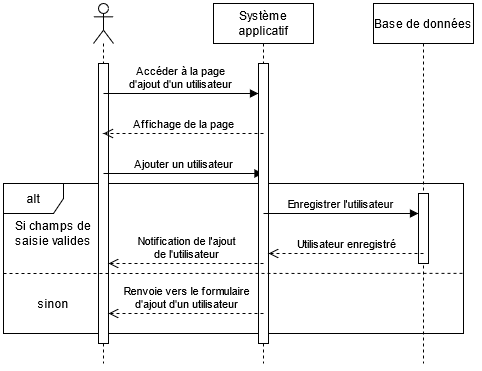

The diagram above was exported from draw.io. Its source (the exported page's mxGraphModel, read from the mxfile embedded in the PNG):
<mxGraphModel dx="549" dy="545" grid="1" gridSize="10" guides="1" tooltips="1" connect="1" arrows="1" fold="1" page="1" pageScale="1" pageWidth="827" pageHeight="1169" math="0" shadow="0">
  <root>
    <mxCell id="0" />
    <mxCell id="1" parent="0" />
    <mxCell id="IBwd4jdJVkoA_0HLJnym-14" value="alt" style="shape=umlFrame;whiteSpace=wrap;html=1;" vertex="1" parent="1">
      <mxGeometry x="140" y="290" width="460" height="150" as="geometry" />
    </mxCell>
    <mxCell id="IBwd4jdJVkoA_0HLJnym-1" value="" style="shape=umlLifeline;participant=umlActor;perimeter=lifelinePerimeter;whiteSpace=wrap;html=1;container=1;collapsible=0;recursiveResize=0;verticalAlign=top;spacingTop=36;outlineConnect=0;" vertex="1" parent="1">
      <mxGeometry x="230" y="110" width="20" height="360" as="geometry" />
    </mxCell>
    <mxCell id="IBwd4jdJVkoA_0HLJnym-2" value="" style="html=1;points=[];perimeter=orthogonalPerimeter;" vertex="1" parent="IBwd4jdJVkoA_0HLJnym-1">
      <mxGeometry x="5" y="60" width="10" height="280" as="geometry" />
    </mxCell>
    <mxCell id="IBwd4jdJVkoA_0HLJnym-3" value="&lt;div&gt;Accéder à la page&lt;/div&gt;&lt;div&gt;d'ajout d'un utilisateur&lt;br&gt;&lt;/div&gt;" style="html=1;verticalAlign=bottom;endArrow=block;" edge="1" parent="IBwd4jdJVkoA_0HLJnym-1" target="IBwd4jdJVkoA_0HLJnym-5">
      <mxGeometry width="80" relative="1" as="geometry">
        <mxPoint x="10" y="90" as="sourcePoint" />
        <mxPoint x="90" y="90" as="targetPoint" />
      </mxGeometry>
    </mxCell>
    <mxCell id="IBwd4jdJVkoA_0HLJnym-12" value="Ajouter un utilisateur" style="html=1;verticalAlign=bottom;endArrow=block;" edge="1" parent="IBwd4jdJVkoA_0HLJnym-1" target="IBwd4jdJVkoA_0HLJnym-4">
      <mxGeometry width="80" relative="1" as="geometry">
        <mxPoint x="10" y="170" as="sourcePoint" />
        <mxPoint x="90" y="170" as="targetPoint" />
      </mxGeometry>
    </mxCell>
    <mxCell id="IBwd4jdJVkoA_0HLJnym-4" value="Système applicatif" style="shape=umlLifeline;perimeter=lifelinePerimeter;whiteSpace=wrap;html=1;container=1;collapsible=0;recursiveResize=0;outlineConnect=0;" vertex="1" parent="1">
      <mxGeometry x="350" y="110" width="100" height="360" as="geometry" />
    </mxCell>
    <mxCell id="IBwd4jdJVkoA_0HLJnym-5" value="" style="html=1;points=[];perimeter=orthogonalPerimeter;" vertex="1" parent="IBwd4jdJVkoA_0HLJnym-4">
      <mxGeometry x="45" y="60" width="10" height="280" as="geometry" />
    </mxCell>
    <mxCell id="IBwd4jdJVkoA_0HLJnym-16" value="Enregistrer l'utilisateur" style="html=1;verticalAlign=bottom;endArrow=block;" edge="1" parent="IBwd4jdJVkoA_0HLJnym-4" target="IBwd4jdJVkoA_0HLJnym-13">
      <mxGeometry width="80" relative="1" as="geometry">
        <mxPoint x="50" y="210" as="sourcePoint" />
        <mxPoint x="130" y="210" as="targetPoint" />
      </mxGeometry>
    </mxCell>
    <mxCell id="IBwd4jdJVkoA_0HLJnym-6" value="Base de données" style="shape=umlLifeline;perimeter=lifelinePerimeter;whiteSpace=wrap;html=1;container=1;collapsible=0;recursiveResize=0;outlineConnect=0;" vertex="1" parent="1">
      <mxGeometry x="510" y="110" width="100" height="360" as="geometry" />
    </mxCell>
    <mxCell id="IBwd4jdJVkoA_0HLJnym-13" value="" style="html=1;points=[];perimeter=orthogonalPerimeter;" vertex="1" parent="IBwd4jdJVkoA_0HLJnym-6">
      <mxGeometry x="45" y="190" width="10" height="70" as="geometry" />
    </mxCell>
    <mxCell id="IBwd4jdJVkoA_0HLJnym-11" value="Affichage de la page" style="html=1;verticalAlign=bottom;endArrow=open;dashed=1;endSize=8;" edge="1" parent="1" target="IBwd4jdJVkoA_0HLJnym-1">
      <mxGeometry relative="1" as="geometry">
        <mxPoint x="400" y="240" as="sourcePoint" />
        <mxPoint x="320" y="240" as="targetPoint" />
      </mxGeometry>
    </mxCell>
    <mxCell id="IBwd4jdJVkoA_0HLJnym-15" value="Si champs de saisie valides" style="text;html=1;strokeColor=none;fillColor=none;align=center;verticalAlign=middle;whiteSpace=wrap;rounded=0;" vertex="1" parent="1">
      <mxGeometry x="150" y="330" width="80" height="20" as="geometry" />
    </mxCell>
    <mxCell id="IBwd4jdJVkoA_0HLJnym-17" value="Utilisateur enregistré" style="html=1;verticalAlign=bottom;endArrow=open;dashed=1;endSize=8;" edge="1" parent="1" target="IBwd4jdJVkoA_0HLJnym-5">
      <mxGeometry relative="1" as="geometry">
        <mxPoint x="560" y="360" as="sourcePoint" />
        <mxPoint x="480" y="360" as="targetPoint" />
      </mxGeometry>
    </mxCell>
    <mxCell id="IBwd4jdJVkoA_0HLJnym-18" value="&lt;div&gt;Notification de l'ajout&lt;/div&gt;&lt;div&gt;de l'utilisateur&lt;br&gt;&lt;/div&gt;" style="html=1;verticalAlign=bottom;endArrow=open;dashed=1;endSize=8;" edge="1" parent="1" target="IBwd4jdJVkoA_0HLJnym-2">
      <mxGeometry relative="1" as="geometry">
        <mxPoint x="400" y="370" as="sourcePoint" />
        <mxPoint x="320" y="370" as="targetPoint" />
      </mxGeometry>
    </mxCell>
    <mxCell id="IBwd4jdJVkoA_0HLJnym-19" value="" style="endArrow=none;dashed=1;html=1;exitX=0;exitY=0.6;exitDx=0;exitDy=0;exitPerimeter=0;entryX=1;entryY=0.599;entryDx=0;entryDy=0;entryPerimeter=0;" edge="1" parent="1" source="IBwd4jdJVkoA_0HLJnym-14" target="IBwd4jdJVkoA_0HLJnym-14">
      <mxGeometry width="50" height="50" relative="1" as="geometry">
        <mxPoint x="190" y="440" as="sourcePoint" />
        <mxPoint x="240" y="390" as="targetPoint" />
      </mxGeometry>
    </mxCell>
    <mxCell id="IBwd4jdJVkoA_0HLJnym-20" value="sinon" style="text;html=1;strokeColor=none;fillColor=none;align=center;verticalAlign=middle;whiteSpace=wrap;rounded=0;" vertex="1" parent="1">
      <mxGeometry x="170" y="400" width="40" height="20" as="geometry" />
    </mxCell>
    <mxCell id="IBwd4jdJVkoA_0HLJnym-21" value="&lt;div&gt;Renvoie vers le formulaire&lt;/div&gt;&lt;div&gt;d'ajout d'un utilisateur&lt;br&gt;&lt;/div&gt;" style="html=1;verticalAlign=bottom;endArrow=open;dashed=1;endSize=8;" edge="1" parent="1" target="IBwd4jdJVkoA_0HLJnym-2">
      <mxGeometry relative="1" as="geometry">
        <mxPoint x="400" y="420" as="sourcePoint" />
        <mxPoint x="320" y="420" as="targetPoint" />
      </mxGeometry>
    </mxCell>
  </root>
</mxGraphModel>